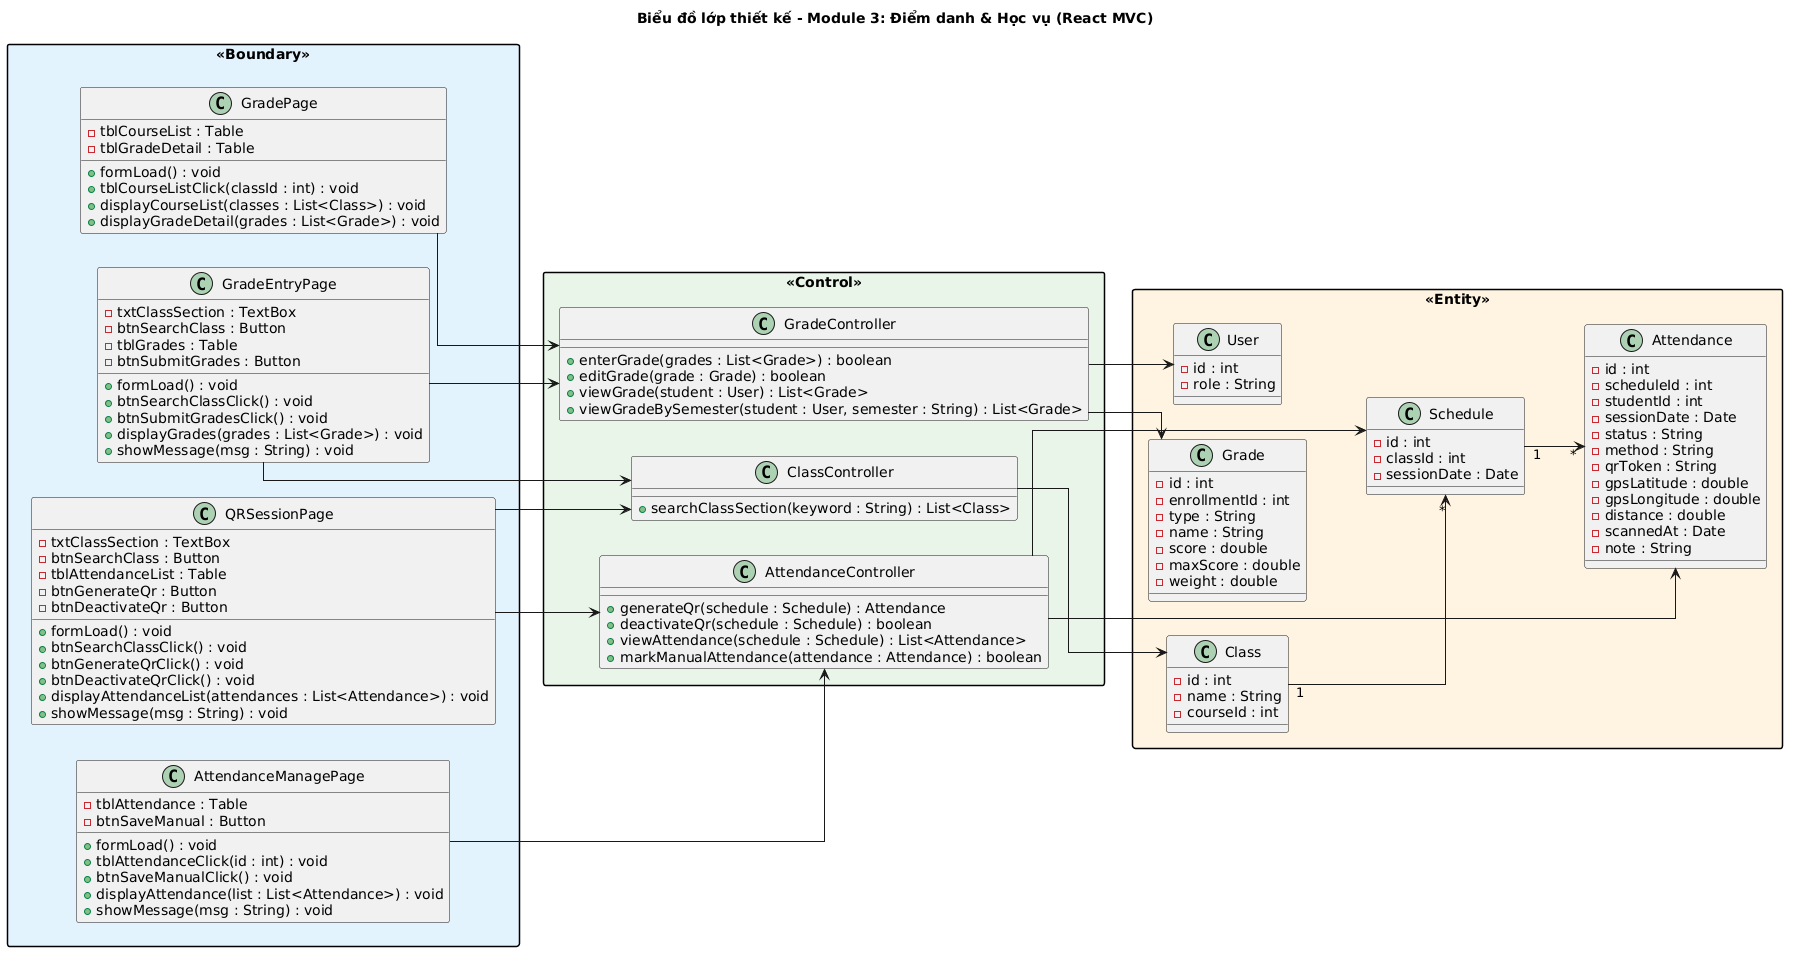

The diagram above was rendered by PlantUML. Its source (embedded in the PNG):
@startuml
left to right direction
skinparam linetype ortho
skinparam packageStyle rectangle
skinparam packageMaxWidth 900
title Biểu đồ lớp thiết kế - Module 3: Điểm danh & Học vụ (React MVC)

package "<<Boundary>>" #E3F2FD {
  together {
    class QRSessionPage {
      - txtClassSection : TextBox
      - btnSearchClass : Button
      - tblAttendanceList : Table
      - btnGenerateQr : Button
      - btnDeactivateQr : Button
      + formLoad() : void
      + btnSearchClassClick() : void
      + btnGenerateQrClick() : void
      + btnDeactivateQrClick() : void
      + displayAttendanceList(attendances : List<Attendance>) : void
      + showMessage(msg : String) : void
    }
    class AttendanceManagePage {
      - tblAttendance : Table
      - btnSaveManual : Button
      + formLoad() : void
      + tblAttendanceClick(id : int) : void
      + btnSaveManualClick() : void
      + displayAttendance(list : List<Attendance>) : void
      + showMessage(msg : String) : void
    }
  }
  together {
    class GradePage {
      - tblCourseList : Table
      - tblGradeDetail : Table
      + formLoad() : void
      + tblCourseListClick(classId : int) : void
      + displayCourseList(classes : List<Class>) : void
      + displayGradeDetail(grades : List<Grade>) : void
    }
    class GradeEntryPage {
      - txtClassSection : TextBox
      - btnSearchClass : Button
      - tblGrades : Table
      - btnSubmitGrades : Button
      + formLoad() : void
      + btnSearchClassClick() : void
      + btnSubmitGradesClick() : void
      + displayGrades(grades : List<Grade>) : void
      + showMessage(msg : String) : void
    }
  }
}

package "<<Control>>" #E8F5E9 {
  class AttendanceController {
    + generateQr(schedule : Schedule) : Attendance
    + deactivateQr(schedule : Schedule) : boolean
    + viewAttendance(schedule : Schedule) : List<Attendance>
    + markManualAttendance(attendance : Attendance) : boolean
  }
  class GradeController {
    + enterGrade(grades : List<Grade>) : boolean
    + editGrade(grade : Grade) : boolean
    + viewGrade(student : User) : List<Grade>
    + viewGradeBySemester(student : User, semester : String) : List<Grade>
  }
  class ClassController {
    + searchClassSection(keyword : String) : List<Class>
  }
}

package "<<Entity>>" #FFF3E0 {
  class Attendance {
    - id : int
    - scheduleId : int
    - studentId : int
    - sessionDate : Date
    - status : String
    - method : String
    - qrToken : String
    - gpsLatitude : double
    - gpsLongitude : double
    - distance : double
    - scannedAt : Date
    - note : String
  }
  class Grade {
    - id : int
    - enrollmentId : int
    - type : String
    - name : String
    - score : double
    - maxScore : double
    - weight : double
  }
  class Class {
    - id : int
    - name : String
    - courseId : int
  }
  class Schedule {
    - id : int
    - classId : int
    - sessionDate : Date
  }
  class User {
    - id : int
    - role : String
  }
}

' Boundary -> Control
QRSessionPage --> AttendanceController
QRSessionPage --> ClassController
AttendanceManagePage --> AttendanceController
GradePage --> GradeController
GradeEntryPage --> GradeController
GradeEntryPage --> ClassController

' Control -> Entity
AttendanceController --> Attendance
AttendanceController --> Schedule
GradeController --> Grade
GradeController --> User
ClassController --> Class

' Entity relationships
Schedule "1" --> "*" Attendance
Class "1" --> "*" Schedule
@enduml